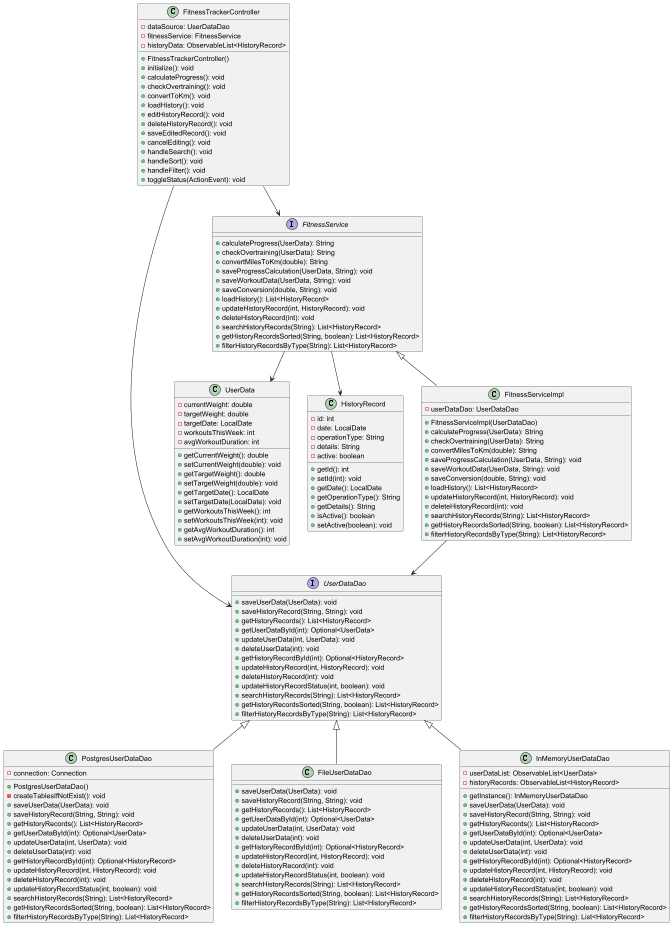

The diagram above was rendered by PlantUML. Its source (embedded in the PNG):
@startuml FitnessTrackerClassDiagram

' Основные классы модели
class UserData {
  - currentWeight: double
  - targetWeight: double
  - targetDate: LocalDate
  - workoutsThisWeek: int
  - avgWorkoutDuration: int
  + getCurrentWeight(): double
  + setCurrentWeight(double): void
  + getTargetWeight(): double
  + setTargetWeight(double): void
  + getTargetDate(): LocalDate
  + setTargetDate(LocalDate): void
  + getWorkoutsThisWeek(): int
  + setWorkoutsThisWeek(int): void
  + getAvgWorkoutDuration(): int
  + setAvgWorkoutDuration(int): void
}

class HistoryRecord {
  - id: int
  - date: LocalDate
  - operationType: String
  - details: String
  - active: boolean
  + getId(): int
  + setId(int): void
  + getDate(): LocalDate
  + getOperationType(): String
  + getDetails(): String
  + isActive(): boolean
  + setActive(boolean): void
}

' Интерфейсы и классы DAO
interface UserDataDao {
  + saveUserData(UserData): void
  + saveHistoryRecord(String, String): void
  + getHistoryRecords(): List<HistoryRecord>
  + getUserDataById(int): Optional<UserData>
  + updateUserData(int, UserData): void
  + deleteUserData(int): void
  + getHistoryRecordById(int): Optional<HistoryRecord>
  + updateHistoryRecord(int, HistoryRecord): void
  + deleteHistoryRecord(int): void
  + updateHistoryRecordStatus(int, boolean): void
  + searchHistoryRecords(String): List<HistoryRecord>
  + getHistoryRecordsSorted(String, boolean): List<HistoryRecord>
  + filterHistoryRecordsByType(String): List<HistoryRecord>
}

class PostgresUserDataDao {
  - connection: Connection
  + PostgresUserDataDao()
  - createTablesIfNotExist(): void
  + saveUserData(UserData): void
  + saveHistoryRecord(String, String): void
  + getHistoryRecords(): List<HistoryRecord>
  + getUserDataById(int): Optional<UserData>
  + updateUserData(int, UserData): void
  + deleteUserData(int): void
  + getHistoryRecordById(int): Optional<HistoryRecord>
  + updateHistoryRecord(int, HistoryRecord): void
  + deleteHistoryRecord(int): void
  + updateHistoryRecordStatus(int, boolean): void
  + searchHistoryRecords(String): List<HistoryRecord>
  + getHistoryRecordsSorted(String, boolean): List<HistoryRecord>
  + filterHistoryRecordsByType(String): List<HistoryRecord>
}

class FileUserDataDao {
  + saveUserData(UserData): void
  + saveHistoryRecord(String, String): void
  + getHistoryRecords(): List<HistoryRecord>
  + getUserDataById(int): Optional<UserData>
  + updateUserData(int, UserData): void
  + deleteUserData(int): void
  + getHistoryRecordById(int): Optional<HistoryRecord>
  + updateHistoryRecord(int, HistoryRecord): void
  + deleteHistoryRecord(int): void
  + updateHistoryRecordStatus(int, boolean): void
  + searchHistoryRecords(String): List<HistoryRecord>
  + getHistoryRecordsSorted(String, boolean): List<HistoryRecord>
  + filterHistoryRecordsByType(String): List<HistoryRecord>
}

class InMemoryUserDataDao {
  - userDataList: ObservableList<UserData>
  - historyRecords: ObservableList<HistoryRecord>
  + getInstance(): InMemoryUserDataDao
  + saveUserData(UserData): void
  + saveHistoryRecord(String, String): void
  + getHistoryRecords(): List<HistoryRecord>
  + getUserDataById(int): Optional<UserData>
  + updateUserData(int, UserData): void
  + deleteUserData(int): void
  + getHistoryRecordById(int): Optional<HistoryRecord>
  + updateHistoryRecord(int, HistoryRecord): void
  + deleteHistoryRecord(int): void
  + updateHistoryRecordStatus(int, boolean): void
  + searchHistoryRecords(String): List<HistoryRecord>
  + getHistoryRecordsSorted(String, boolean): List<HistoryRecord>
  + filterHistoryRecordsByType(String): List<HistoryRecord>
}

' Сервисный слой
interface FitnessService {
  + calculateProgress(UserData): String
  + checkOvertraining(UserData): String
  + convertMilesToKm(double): String
  + saveProgressCalculation(UserData, String): void
  + saveWorkoutData(UserData, String): void
  + saveConversion(double, String): void
  + loadHistory(): List<HistoryRecord>
  + updateHistoryRecord(int, HistoryRecord): void
  + deleteHistoryRecord(int): void
  + searchHistoryRecords(String): List<HistoryRecord>
  + getHistoryRecordsSorted(String, boolean): List<HistoryRecord>
  + filterHistoryRecordsByType(String): List<HistoryRecord>
}

class FitnessServiceImpl {
  - userDataDao: UserDataDao
  + FitnessServiceImpl(UserDataDao)
  + calculateProgress(UserData): String
  + checkOvertraining(UserData): String
  + convertMilesToKm(double): String
  + saveProgressCalculation(UserData, String): void
  + saveWorkoutData(UserData, String): void
  + saveConversion(double, String): void
  + loadHistory(): List<HistoryRecord>
  + updateHistoryRecord(int, HistoryRecord): void
  + deleteHistoryRecord(int): void
  + searchHistoryRecords(String): List<HistoryRecord>
  + getHistoryRecordsSorted(String, boolean): List<HistoryRecord>
  + filterHistoryRecordsByType(String): List<HistoryRecord>
}

' Контроллер
class FitnessTrackerController {
  - dataSource: UserDataDao
  - fitnessService: FitnessService
  - historyData: ObservableList<HistoryRecord>
  + FitnessTrackerController()
  + initialize(): void
  + calculateProgress(): void
  + checkOvertraining(): void
  + convertToKm(): void
  + loadHistory(): void
  + editHistoryRecord(): void
  + deleteHistoryRecord(): void
  + saveEditedRecord(): void
  + cancelEditing(): void
  + handleSearch(): void
  + handleSort(): void
  + handleFilter(): void
  + toggleStatus(ActionEvent): void
}

' Связи между классами
UserDataDao <|-- PostgresUserDataDao
UserDataDao <|-- FileUserDataDao
UserDataDao <|-- InMemoryUserDataDao

FitnessService <|-- FitnessServiceImpl

FitnessTrackerController --> FitnessService
FitnessTrackerController --> UserDataDao
FitnessServiceImpl --> UserDataDao

FitnessService --> UserData
FitnessService --> HistoryRecord

@enduml